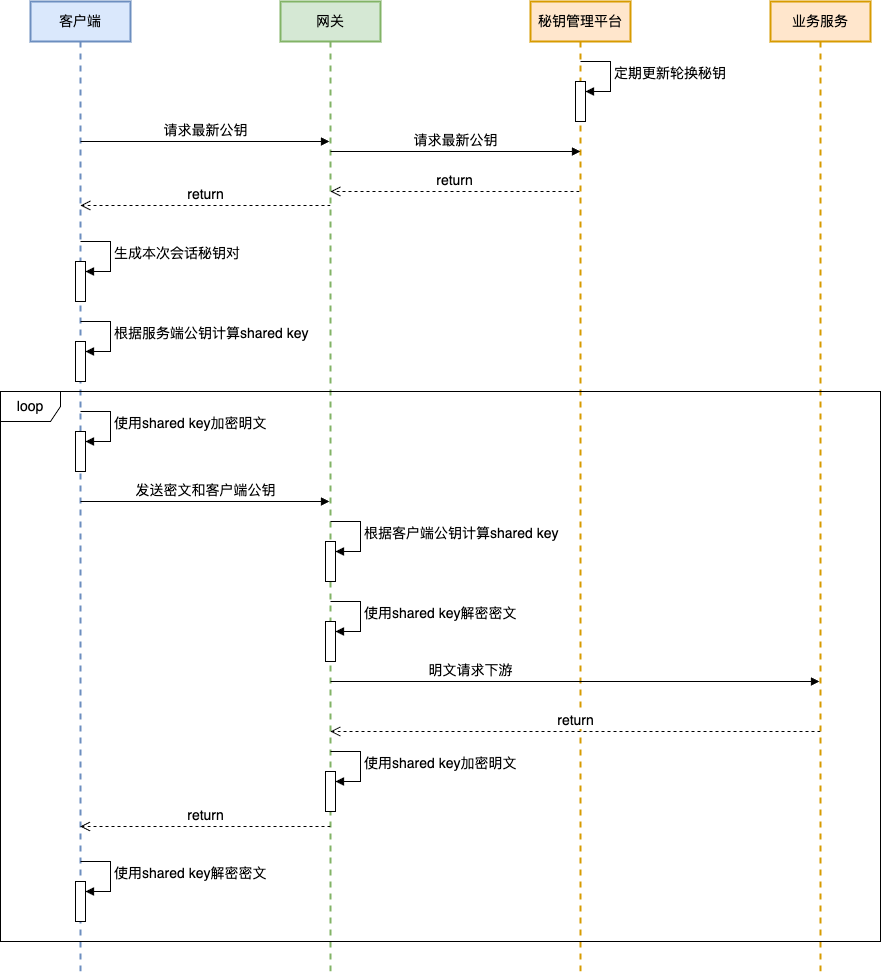

The diagram above was exported from draw.io. Its source (the exported page's mxGraphModel, read from the mxfile embedded in the PNG):
<mxGraphModel dx="2440" dy="1234" grid="1" gridSize="10" guides="1" tooltips="1" connect="1" arrows="1" fold="1" page="1" pageScale="1" pageWidth="827" pageHeight="1169" math="0" shadow="0">
  <root>
    <mxCell id="0" />
    <mxCell id="1" parent="0" />
    <mxCell id="V3rbCHPyX3dbFeiNgRLo-1" value="客户端" style="shape=umlLifeline;perimeter=lifelinePerimeter;whiteSpace=wrap;html=1;container=1;dropTarget=0;collapsible=0;recursiveResize=0;outlineConnect=0;portConstraint=eastwest;newEdgeStyle={&quot;curved&quot;:0,&quot;rounded&quot;:0};fillColor=#dae8fc;strokeColor=#6c8ebf;strokeWidth=2;fontSize=14;" vertex="1" parent="1">
      <mxGeometry x="60" y="180" width="100" height="970" as="geometry" />
    </mxCell>
    <mxCell id="V3rbCHPyX3dbFeiNgRLo-12" value="" style="html=1;points=[[0,0,0,0,5],[0,1,0,0,-5],[1,0,0,0,5],[1,1,0,0,-5]];perimeter=orthogonalPerimeter;outlineConnect=0;targetShapes=umlLifeline;portConstraint=eastwest;newEdgeStyle={&quot;curved&quot;:0,&quot;rounded&quot;:0};fontSize=14;" vertex="1" parent="V3rbCHPyX3dbFeiNgRLo-1">
      <mxGeometry x="45" y="260" width="10" height="40" as="geometry" />
    </mxCell>
    <mxCell id="V3rbCHPyX3dbFeiNgRLo-13" value="生成本次会话秘钥对" style="html=1;align=left;spacingLeft=2;endArrow=block;rounded=0;edgeStyle=orthogonalEdgeStyle;curved=0;rounded=0;fontSize=14;" edge="1" target="V3rbCHPyX3dbFeiNgRLo-12" parent="V3rbCHPyX3dbFeiNgRLo-1">
      <mxGeometry relative="1" as="geometry">
        <mxPoint x="50" y="240" as="sourcePoint" />
        <Array as="points">
          <mxPoint x="80" y="270" />
        </Array>
      </mxGeometry>
    </mxCell>
    <mxCell id="V3rbCHPyX3dbFeiNgRLo-14" value="" style="html=1;points=[[0,0,0,0,5],[0,1,0,0,-5],[1,0,0,0,5],[1,1,0,0,-5]];perimeter=orthogonalPerimeter;outlineConnect=0;targetShapes=umlLifeline;portConstraint=eastwest;newEdgeStyle={&quot;curved&quot;:0,&quot;rounded&quot;:0};fontSize=14;" vertex="1" parent="V3rbCHPyX3dbFeiNgRLo-1">
      <mxGeometry x="45" y="340" width="10" height="40" as="geometry" />
    </mxCell>
    <mxCell id="V3rbCHPyX3dbFeiNgRLo-15" value="根据服务端公钥计算shared key" style="html=1;align=left;spacingLeft=2;endArrow=block;rounded=0;edgeStyle=orthogonalEdgeStyle;curved=0;rounded=0;fontSize=14;" edge="1" target="V3rbCHPyX3dbFeiNgRLo-14" parent="V3rbCHPyX3dbFeiNgRLo-1">
      <mxGeometry relative="1" as="geometry">
        <mxPoint x="50" y="320" as="sourcePoint" />
        <Array as="points">
          <mxPoint x="80" y="350" />
        </Array>
      </mxGeometry>
    </mxCell>
    <mxCell id="V3rbCHPyX3dbFeiNgRLo-16" value="" style="html=1;points=[[0,0,0,0,5],[0,1,0,0,-5],[1,0,0,0,5],[1,1,0,0,-5]];perimeter=orthogonalPerimeter;outlineConnect=0;targetShapes=umlLifeline;portConstraint=eastwest;newEdgeStyle={&quot;curved&quot;:0,&quot;rounded&quot;:0};fontSize=14;" vertex="1" parent="V3rbCHPyX3dbFeiNgRLo-1">
      <mxGeometry x="45" y="430" width="10" height="40" as="geometry" />
    </mxCell>
    <mxCell id="V3rbCHPyX3dbFeiNgRLo-17" value="使用shared key加密明文" style="html=1;align=left;spacingLeft=2;endArrow=block;rounded=0;edgeStyle=orthogonalEdgeStyle;curved=0;rounded=0;fontSize=14;" edge="1" target="V3rbCHPyX3dbFeiNgRLo-16" parent="V3rbCHPyX3dbFeiNgRLo-1">
      <mxGeometry relative="1" as="geometry">
        <mxPoint x="50" y="410" as="sourcePoint" />
        <Array as="points">
          <mxPoint x="80" y="440" />
        </Array>
      </mxGeometry>
    </mxCell>
    <mxCell id="V3rbCHPyX3dbFeiNgRLo-32" value="" style="html=1;points=[[0,0,0,0,5],[0,1,0,0,-5],[1,0,0,0,5],[1,1,0,0,-5]];perimeter=orthogonalPerimeter;outlineConnect=0;targetShapes=umlLifeline;portConstraint=eastwest;newEdgeStyle={&quot;curved&quot;:0,&quot;rounded&quot;:0};fontSize=14;" vertex="1" parent="V3rbCHPyX3dbFeiNgRLo-1">
      <mxGeometry x="45" y="880" width="10" height="40" as="geometry" />
    </mxCell>
    <mxCell id="V3rbCHPyX3dbFeiNgRLo-33" value="使用shared key解密密文" style="html=1;align=left;spacingLeft=2;endArrow=block;rounded=0;edgeStyle=orthogonalEdgeStyle;curved=0;rounded=0;fontSize=14;" edge="1" parent="V3rbCHPyX3dbFeiNgRLo-1" target="V3rbCHPyX3dbFeiNgRLo-32">
      <mxGeometry relative="1" as="geometry">
        <mxPoint x="50" y="860" as="sourcePoint" />
        <Array as="points">
          <mxPoint x="80" y="890" />
        </Array>
      </mxGeometry>
    </mxCell>
    <mxCell id="V3rbCHPyX3dbFeiNgRLo-3" value="网关" style="shape=umlLifeline;perimeter=lifelinePerimeter;whiteSpace=wrap;html=1;container=1;dropTarget=0;collapsible=0;recursiveResize=0;outlineConnect=0;portConstraint=eastwest;newEdgeStyle={&quot;curved&quot;:0,&quot;rounded&quot;:0};fillColor=#d5e8d4;strokeColor=#82b366;strokeWidth=2;fontSize=14;" vertex="1" parent="1">
      <mxGeometry x="310" y="180" width="100" height="970" as="geometry" />
    </mxCell>
    <mxCell id="V3rbCHPyX3dbFeiNgRLo-19" value="" style="html=1;points=[[0,0,0,0,5],[0,1,0,0,-5],[1,0,0,0,5],[1,1,0,0,-5]];perimeter=orthogonalPerimeter;outlineConnect=0;targetShapes=umlLifeline;portConstraint=eastwest;newEdgeStyle={&quot;curved&quot;:0,&quot;rounded&quot;:0};fontSize=14;" vertex="1" parent="V3rbCHPyX3dbFeiNgRLo-3">
      <mxGeometry x="45" y="540" width="10" height="40" as="geometry" />
    </mxCell>
    <mxCell id="V3rbCHPyX3dbFeiNgRLo-20" value="根据客户端公钥计算shared key" style="html=1;align=left;spacingLeft=2;endArrow=block;rounded=0;edgeStyle=orthogonalEdgeStyle;curved=0;rounded=0;fontSize=14;" edge="1" target="V3rbCHPyX3dbFeiNgRLo-19" parent="V3rbCHPyX3dbFeiNgRLo-3">
      <mxGeometry relative="1" as="geometry">
        <mxPoint x="50" y="520" as="sourcePoint" />
        <Array as="points">
          <mxPoint x="80" y="550" />
        </Array>
      </mxGeometry>
    </mxCell>
    <mxCell id="V3rbCHPyX3dbFeiNgRLo-22" value="" style="html=1;points=[[0,0,0,0,5],[0,1,0,0,-5],[1,0,0,0,5],[1,1,0,0,-5]];perimeter=orthogonalPerimeter;outlineConnect=0;targetShapes=umlLifeline;portConstraint=eastwest;newEdgeStyle={&quot;curved&quot;:0,&quot;rounded&quot;:0};fontSize=14;" vertex="1" parent="V3rbCHPyX3dbFeiNgRLo-3">
      <mxGeometry x="45" y="620" width="10" height="40" as="geometry" />
    </mxCell>
    <mxCell id="V3rbCHPyX3dbFeiNgRLo-23" value="使用shared key解密密文" style="html=1;align=left;spacingLeft=2;endArrow=block;rounded=0;edgeStyle=orthogonalEdgeStyle;curved=0;rounded=0;fontSize=14;" edge="1" target="V3rbCHPyX3dbFeiNgRLo-22" parent="V3rbCHPyX3dbFeiNgRLo-3">
      <mxGeometry relative="1" as="geometry">
        <mxPoint x="50" y="600" as="sourcePoint" />
        <Array as="points">
          <mxPoint x="80" y="630" />
        </Array>
      </mxGeometry>
    </mxCell>
    <mxCell id="V3rbCHPyX3dbFeiNgRLo-29" value="" style="html=1;points=[[0,0,0,0,5],[0,1,0,0,-5],[1,0,0,0,5],[1,1,0,0,-5]];perimeter=orthogonalPerimeter;outlineConnect=0;targetShapes=umlLifeline;portConstraint=eastwest;newEdgeStyle={&quot;curved&quot;:0,&quot;rounded&quot;:0};fontSize=14;" vertex="1" parent="V3rbCHPyX3dbFeiNgRLo-3">
      <mxGeometry x="45" y="770" width="10" height="40" as="geometry" />
    </mxCell>
    <mxCell id="V3rbCHPyX3dbFeiNgRLo-30" value="使用shared key加密明文" style="html=1;align=left;spacingLeft=2;endArrow=block;rounded=0;edgeStyle=orthogonalEdgeStyle;curved=0;rounded=0;fontSize=14;" edge="1" parent="V3rbCHPyX3dbFeiNgRLo-3" target="V3rbCHPyX3dbFeiNgRLo-29">
      <mxGeometry relative="1" as="geometry">
        <mxPoint x="50" y="750" as="sourcePoint" />
        <Array as="points">
          <mxPoint x="80" y="780" />
        </Array>
      </mxGeometry>
    </mxCell>
    <mxCell id="V3rbCHPyX3dbFeiNgRLo-4" value="秘钥管理平台" style="shape=umlLifeline;perimeter=lifelinePerimeter;whiteSpace=wrap;html=1;container=1;dropTarget=0;collapsible=0;recursiveResize=0;outlineConnect=0;portConstraint=eastwest;newEdgeStyle={&quot;curved&quot;:0,&quot;rounded&quot;:0};fillColor=#ffe6cc;strokeColor=#d79b00;strokeWidth=2;fontSize=14;" vertex="1" parent="1">
      <mxGeometry x="560" y="180" width="100" height="970" as="geometry" />
    </mxCell>
    <mxCell id="V3rbCHPyX3dbFeiNgRLo-5" value="" style="html=1;points=[[0,0,0,0,5],[0,1,0,0,-5],[1,0,0,0,5],[1,1,0,0,-5]];perimeter=orthogonalPerimeter;outlineConnect=0;targetShapes=umlLifeline;portConstraint=eastwest;newEdgeStyle={&quot;curved&quot;:0,&quot;rounded&quot;:0};fontSize=14;" vertex="1" parent="V3rbCHPyX3dbFeiNgRLo-4">
      <mxGeometry x="45" y="80" width="10" height="40" as="geometry" />
    </mxCell>
    <mxCell id="V3rbCHPyX3dbFeiNgRLo-6" value="定期更新轮换秘钥" style="html=1;align=left;spacingLeft=2;endArrow=block;rounded=0;edgeStyle=orthogonalEdgeStyle;curved=0;rounded=0;fontSize=14;" edge="1" target="V3rbCHPyX3dbFeiNgRLo-5" parent="V3rbCHPyX3dbFeiNgRLo-4">
      <mxGeometry relative="1" as="geometry">
        <mxPoint x="50" y="60" as="sourcePoint" />
        <Array as="points">
          <mxPoint x="80" y="90" />
        </Array>
      </mxGeometry>
    </mxCell>
    <mxCell id="V3rbCHPyX3dbFeiNgRLo-7" value="请求最新公钥" style="html=1;verticalAlign=bottom;endArrow=block;curved=0;rounded=0;fontSize=14;" edge="1" parent="1" target="V3rbCHPyX3dbFeiNgRLo-3">
      <mxGeometry width="80" relative="1" as="geometry">
        <mxPoint x="110" y="320" as="sourcePoint" />
        <mxPoint x="190" y="320" as="targetPoint" />
      </mxGeometry>
    </mxCell>
    <mxCell id="V3rbCHPyX3dbFeiNgRLo-9" value="请求最新公钥" style="html=1;verticalAlign=bottom;endArrow=block;curved=0;rounded=0;fontSize=14;" edge="1" parent="1">
      <mxGeometry width="80" relative="1" as="geometry">
        <mxPoint x="360" y="330" as="sourcePoint" />
        <mxPoint x="610" y="330" as="targetPoint" />
      </mxGeometry>
    </mxCell>
    <mxCell id="V3rbCHPyX3dbFeiNgRLo-10" value="return" style="html=1;verticalAlign=bottom;endArrow=open;dashed=1;endSize=8;curved=0;rounded=0;fontSize=14;" edge="1" parent="1" source="V3rbCHPyX3dbFeiNgRLo-4">
      <mxGeometry relative="1" as="geometry">
        <mxPoint x="440" y="370" as="sourcePoint" />
        <mxPoint x="360" y="370" as="targetPoint" />
      </mxGeometry>
    </mxCell>
    <mxCell id="V3rbCHPyX3dbFeiNgRLo-11" value="return" style="html=1;verticalAlign=bottom;endArrow=open;dashed=1;endSize=8;curved=0;rounded=0;fontSize=14;" edge="1" parent="1">
      <mxGeometry relative="1" as="geometry">
        <mxPoint x="360" y="384" as="sourcePoint" />
        <mxPoint x="110" y="384" as="targetPoint" />
      </mxGeometry>
    </mxCell>
    <mxCell id="V3rbCHPyX3dbFeiNgRLo-18" value="发送密文和客户端公钥" style="html=1;verticalAlign=bottom;endArrow=block;curved=0;rounded=0;fontSize=14;" edge="1" parent="1" target="V3rbCHPyX3dbFeiNgRLo-3">
      <mxGeometry width="80" relative="1" as="geometry">
        <mxPoint x="110" y="680" as="sourcePoint" />
        <mxPoint x="190" y="680" as="targetPoint" />
      </mxGeometry>
    </mxCell>
    <mxCell id="V3rbCHPyX3dbFeiNgRLo-24" value="业务服务" style="shape=umlLifeline;perimeter=lifelinePerimeter;whiteSpace=wrap;html=1;container=1;dropTarget=0;collapsible=0;recursiveResize=0;outlineConnect=0;portConstraint=eastwest;newEdgeStyle={&quot;curved&quot;:0,&quot;rounded&quot;:0};fillColor=#ffe6cc;strokeColor=#d79b00;strokeWidth=2;fontSize=14;" vertex="1" parent="1">
      <mxGeometry x="800" y="180" width="100" height="970" as="geometry" />
    </mxCell>
    <mxCell id="V3rbCHPyX3dbFeiNgRLo-27" value="明文请求下游" style="html=1;verticalAlign=bottom;endArrow=block;curved=0;rounded=0;fontSize=14;" edge="1" parent="1" target="V3rbCHPyX3dbFeiNgRLo-24">
      <mxGeometry x="-0.428" width="80" relative="1" as="geometry">
        <mxPoint x="360" y="860" as="sourcePoint" />
        <mxPoint x="440" y="860" as="targetPoint" />
        <mxPoint as="offset" />
      </mxGeometry>
    </mxCell>
    <mxCell id="V3rbCHPyX3dbFeiNgRLo-28" value="return" style="html=1;verticalAlign=bottom;endArrow=open;dashed=1;endSize=8;curved=0;rounded=0;fontSize=14;" edge="1" parent="1" target="V3rbCHPyX3dbFeiNgRLo-3">
      <mxGeometry relative="1" as="geometry">
        <mxPoint x="850" y="910" as="sourcePoint" />
        <mxPoint x="770" y="910" as="targetPoint" />
      </mxGeometry>
    </mxCell>
    <mxCell id="V3rbCHPyX3dbFeiNgRLo-31" value="return" style="html=1;verticalAlign=bottom;endArrow=open;dashed=1;endSize=8;curved=0;rounded=0;fontSize=14;" edge="1" parent="1">
      <mxGeometry relative="1" as="geometry">
        <mxPoint x="360" y="1005" as="sourcePoint" />
        <mxPoint x="109.5" y="1005" as="targetPoint" />
      </mxGeometry>
    </mxCell>
    <mxCell id="V3rbCHPyX3dbFeiNgRLo-35" value="loop" style="shape=umlFrame;whiteSpace=wrap;html=1;pointerEvents=0;fontSize=14;" vertex="1" parent="1">
      <mxGeometry x="30" y="570" width="880" height="550" as="geometry" />
    </mxCell>
  </root>
</mxGraphModel>